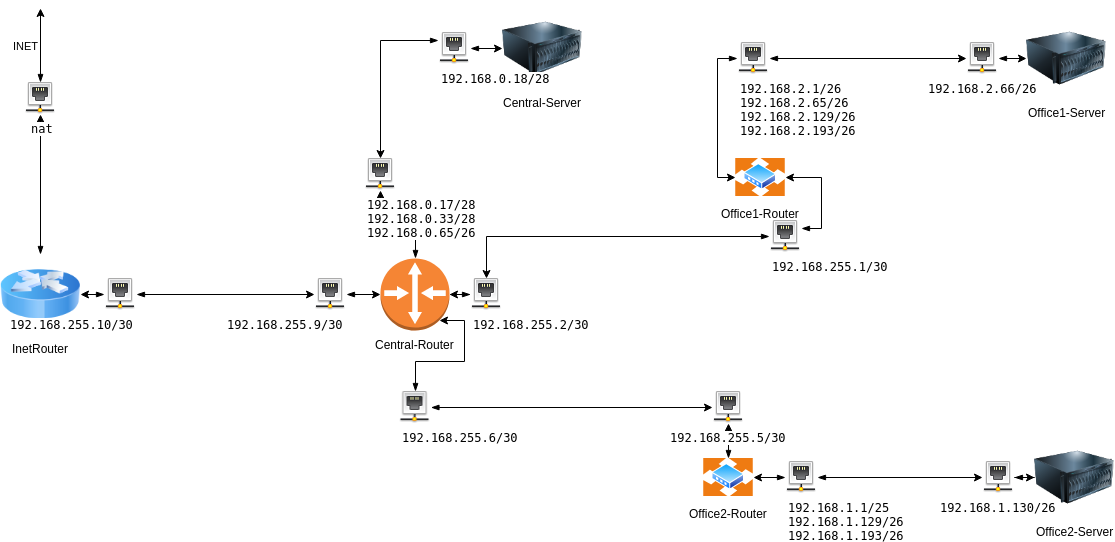

The diagram above was exported from draw.io. Its source (the exported page's mxGraphModel, read from the mxfile embedded in the PNG):
<mxGraphModel dx="1422" dy="689" grid="1" gridSize="10" guides="1" tooltips="1" connect="1" arrows="1" fold="1" page="1" pageScale="1" pageWidth="1169" pageHeight="827" math="0" shadow="0">
  <root>
    <mxCell id="0" />
    <mxCell id="1" parent="0" />
    <mxCell id="2" style="edgeStyle=orthogonalEdgeStyle;rounded=0;orthogonalLoop=1;jettySize=auto;html=1;entryX=0.5;entryY=1;entryDx=0;entryDy=0;startArrow=blockThin;startFill=1;align=right;" edge="1" source="3" target="41" parent="1">
      <mxGeometry relative="1" as="geometry" />
    </mxCell>
    <mxCell id="3" value="InetRouter" style="image;html=1;labelBackgroundColor=#ffffff;image=img/lib/clip_art/networking/Router_Icon_128x128.png" vertex="1" parent="1">
      <mxGeometry x="16" y="276" width="80" height="80" as="geometry" />
    </mxCell>
    <mxCell id="4" style="edgeStyle=orthogonalEdgeStyle;rounded=0;orthogonalLoop=1;jettySize=auto;html=1;startArrow=blockThin;startFill=1;align=left;" edge="1" source="5" target="22" parent="1">
      <mxGeometry relative="1" as="geometry" />
    </mxCell>
    <mxCell id="5" value="Central-Router" style="outlineConnect=0;dashed=0;verticalLabelPosition=bottom;verticalAlign=top;align=center;html=1;shape=mxgraph.aws3.router;fillColor=#F58534;gradientColor=none;" vertex="1" parent="1">
      <mxGeometry x="396" y="280" width="69" height="72" as="geometry" />
    </mxCell>
    <mxCell id="6" value="Office1-Router" style="aspect=fixed;perimeter=ellipsePerimeter;html=1;align=center;shadow=0;dashed=0;spacingTop=3;image;image=img/lib/active_directory/router.svg;" vertex="1" parent="1">
      <mxGeometry x="751" y="180" width="50" height="38" as="geometry" />
    </mxCell>
    <mxCell id="7" style="edgeStyle=orthogonalEdgeStyle;rounded=0;orthogonalLoop=1;jettySize=auto;html=1;entryX=0.5;entryY=1;entryDx=0;entryDy=0;startArrow=blockThin;startFill=1;" edge="1" source="8" target="26" parent="1">
      <mxGeometry relative="1" as="geometry" />
    </mxCell>
    <mxCell id="8" value="Office2-Router" style="aspect=fixed;perimeter=ellipsePerimeter;html=1;align=center;shadow=0;dashed=0;spacingTop=3;image;image=img/lib/active_directory/router.svg;" vertex="1" parent="1">
      <mxGeometry x="719" y="480" width="50" height="38" as="geometry" />
    </mxCell>
    <mxCell id="9" value="Office2-Server" style="image;html=1;labelBackgroundColor=#ffffff;image=img/lib/clip_art/computers/Server_128x128.png" vertex="1" parent="1">
      <mxGeometry x="1050" y="459" width="80" height="80" as="geometry" />
    </mxCell>
    <mxCell id="10" value="Office1-Server&lt;span style=&quot;font-family: monospace&quot;&gt;&lt;br&gt;&lt;/span&gt;" style="image;html=1;labelBackgroundColor=#ffffff;image=img/lib/clip_art/computers/Server_128x128.png" vertex="1" parent="1">
      <mxGeometry x="1042" y="40" width="80" height="80" as="geometry" />
    </mxCell>
    <mxCell id="11" value="Central-Server" style="image;html=1;labelBackgroundColor=#ffffff;image=img/lib/clip_art/computers/Server_128x128.png" vertex="1" parent="1">
      <mxGeometry x="518" y="30" width="80" height="80" as="geometry" />
    </mxCell>
    <mxCell id="12" style="edgeStyle=orthogonalEdgeStyle;rounded=0;orthogonalLoop=1;jettySize=auto;html=1;exitX=1;exitY=0.5;exitDx=0;exitDy=0;entryX=0;entryY=0.5;entryDx=0;entryDy=0;startArrow=blockThin;startFill=1;" edge="1" source="13" target="10" parent="1">
      <mxGeometry relative="1" as="geometry" />
    </mxCell>
    <mxCell id="13" value="&lt;span style=&quot;font-family: monospace&quot;&gt;192.168.2.66/26&lt;br&gt;&lt;/span&gt;" style="shape=image;html=1;verticalAlign=top;verticalLabelPosition=bottom;labelBackgroundColor=#ffffff;imageAspect=0;aspect=fixed;image=https://cdn2.iconfinder.com/data/icons/fatcow/32x32/network_ethernet.png" vertex="1" parent="1">
      <mxGeometry x="982" y="64" width="32" height="32" as="geometry" />
    </mxCell>
    <mxCell id="14" style="edgeStyle=orthogonalEdgeStyle;rounded=0;orthogonalLoop=1;jettySize=auto;html=1;entryX=0;entryY=0.5;entryDx=0;entryDy=0;startArrow=blockThin;startFill=1;" edge="1" source="16" target="13" parent="1">
      <mxGeometry relative="1" as="geometry" />
    </mxCell>
    <mxCell id="15" style="edgeStyle=orthogonalEdgeStyle;rounded=0;orthogonalLoop=1;jettySize=auto;html=1;exitX=0;exitY=0.5;exitDx=0;exitDy=0;entryX=0;entryY=0.5;entryDx=0;entryDy=0;startArrow=blockThin;startFill=1;align=right;" edge="1" source="16" target="6" parent="1">
      <mxGeometry relative="1" as="geometry" />
    </mxCell>
    <mxCell id="16" value="&lt;span style=&quot;font-family: monospace&quot;&gt;192.168.2.1/26&lt;br&gt;&lt;/span&gt;&lt;span style=&quot;font-family: monospace&quot;&gt;192.168.2.65/26&lt;br&gt;&lt;/span&gt;&lt;span style=&quot;font-family: monospace&quot;&gt;192.168.2.129/26&lt;br&gt;&lt;/span&gt;&lt;span style=&quot;font-family: monospace&quot;&gt;192.168.2.193/26&lt;br&gt;&lt;/span&gt;" style="shape=image;html=1;verticalAlign=top;verticalLabelPosition=bottom;labelBackgroundColor=#ffffff;imageAspect=0;aspect=fixed;image=https://cdn2.iconfinder.com/data/icons/fatcow/32x32/network_ethernet.png;align=left;" vertex="1" parent="1">
      <mxGeometry x="753" y="64" width="32" height="32" as="geometry" />
    </mxCell>
    <mxCell id="17" style="edgeStyle=orthogonalEdgeStyle;rounded=0;orthogonalLoop=1;jettySize=auto;html=1;exitX=1;exitY=0.5;exitDx=0;exitDy=0;startArrow=blockThin;startFill=1;" edge="1" source="18" target="9" parent="1">
      <mxGeometry relative="1" as="geometry" />
    </mxCell>
    <mxCell id="18" value="&lt;span style=&quot;font-family: monospace&quot;&gt;192.168.1.130/26&lt;br&gt;&lt;/span&gt;" style="shape=image;html=1;verticalAlign=top;verticalLabelPosition=bottom;labelBackgroundColor=#ffffff;imageAspect=0;aspect=fixed;image=https://cdn2.iconfinder.com/data/icons/fatcow/32x32/network_ethernet.png" vertex="1" parent="1">
      <mxGeometry x="998" y="483" width="32" height="32" as="geometry" />
    </mxCell>
    <mxCell id="19" style="edgeStyle=orthogonalEdgeStyle;rounded=0;orthogonalLoop=1;jettySize=auto;html=1;startArrow=blockThin;startFill=1;" edge="1" source="21" target="11" parent="1">
      <mxGeometry relative="1" as="geometry" />
    </mxCell>
    <mxCell id="20" style="edgeStyle=orthogonalEdgeStyle;rounded=0;orthogonalLoop=1;jettySize=auto;html=1;exitX=0;exitY=0.25;exitDx=0;exitDy=0;entryX=0.5;entryY=0;entryDx=0;entryDy=0;startArrow=blockThin;startFill=1;align=right;" edge="1" source="21" target="22" parent="1">
      <mxGeometry relative="1" as="geometry" />
    </mxCell>
    <mxCell id="21" value="&lt;span style=&quot;font-family: monospace&quot;&gt;192.168.0.18/28&lt;br&gt;&lt;/span&gt;" style="shape=image;html=1;verticalAlign=top;verticalLabelPosition=bottom;labelBackgroundColor=#ffffff;imageAspect=0;aspect=fixed;image=https://cdn2.iconfinder.com/data/icons/fatcow/32x32/network_ethernet.png;align=left;" vertex="1" parent="1">
      <mxGeometry x="454" y="54" width="32" height="32" as="geometry" />
    </mxCell>
    <mxCell id="22" value="&lt;span style=&quot;font-family: monospace&quot;&gt;192.168.0.17/28&lt;br&gt;&lt;/span&gt;&lt;span style=&quot;font-family: monospace&quot;&gt;192.168.0.33/28&lt;br&gt;&lt;/span&gt;&lt;span style=&quot;font-family: monospace&quot;&gt;192.168.0.65/26&lt;br&gt;&lt;/span&gt;" style="shape=image;html=1;verticalAlign=top;verticalLabelPosition=bottom;labelBackgroundColor=#ffffff;imageAspect=0;aspect=fixed;image=https://cdn2.iconfinder.com/data/icons/fatcow/32x32/network_ethernet.png;align=left;" vertex="1" parent="1">
      <mxGeometry x="380" y="180" width="32" height="32" as="geometry" />
    </mxCell>
    <mxCell id="23" style="edgeStyle=orthogonalEdgeStyle;rounded=0;orthogonalLoop=1;jettySize=auto;html=1;startArrow=blockThin;startFill=1;" edge="1" source="25" target="18" parent="1">
      <mxGeometry relative="1" as="geometry" />
    </mxCell>
    <mxCell id="24" style="edgeStyle=orthogonalEdgeStyle;rounded=0;orthogonalLoop=1;jettySize=auto;html=1;exitX=0;exitY=0.5;exitDx=0;exitDy=0;entryX=1;entryY=0.5;entryDx=0;entryDy=0;startArrow=blockThin;startFill=1;align=right;" edge="1" source="25" target="8" parent="1">
      <mxGeometry relative="1" as="geometry" />
    </mxCell>
    <mxCell id="25" value="&lt;span style=&quot;font-family: monospace&quot;&gt;192.168.1.1/25&lt;br&gt;&lt;/span&gt;&lt;span style=&quot;font-family: monospace&quot;&gt;192.168.1.129/26&lt;br&gt;&lt;/span&gt;&lt;span style=&quot;font-family: monospace&quot;&gt;192.168.1.193/26&lt;br&gt;&lt;/span&gt;" style="shape=image;html=1;verticalAlign=top;verticalLabelPosition=bottom;labelBackgroundColor=#ffffff;imageAspect=0;aspect=fixed;image=https://cdn2.iconfinder.com/data/icons/fatcow/32x32/network_ethernet.png;align=left;" vertex="1" parent="1">
      <mxGeometry x="801" y="483" width="32" height="32" as="geometry" />
    </mxCell>
    <mxCell id="26" value="&lt;span style=&quot;font-family: monospace&quot;&gt;192.168.255.5/30&lt;br&gt;&lt;/span&gt;" style="shape=image;html=1;verticalAlign=top;verticalLabelPosition=bottom;labelBackgroundColor=#ffffff;imageAspect=0;aspect=fixed;image=https://cdn2.iconfinder.com/data/icons/fatcow/32x32/network_ethernet.png" vertex="1" parent="1">
      <mxGeometry x="728" y="413" width="32" height="32" as="geometry" />
    </mxCell>
    <mxCell id="27" style="edgeStyle=orthogonalEdgeStyle;rounded=0;orthogonalLoop=1;jettySize=auto;html=1;entryX=0;entryY=0.5;entryDx=0;entryDy=0;startArrow=blockThin;startFill=1;" edge="1" source="29" target="26" parent="1">
      <mxGeometry relative="1" as="geometry" />
    </mxCell>
    <mxCell id="28" style="edgeStyle=orthogonalEdgeStyle;rounded=0;orthogonalLoop=1;jettySize=auto;html=1;startArrow=blockThin;startFill=1;entryX=0.855;entryY=0.855;entryDx=0;entryDy=0;entryPerimeter=0;" edge="1" source="29" target="5" parent="1">
      <mxGeometry relative="1" as="geometry">
        <mxPoint x="480" y="370" as="targetPoint" />
        <Array as="points">
          <mxPoint x="431" y="383" />
          <mxPoint x="480" y="383" />
          <mxPoint x="480" y="342" />
        </Array>
      </mxGeometry>
    </mxCell>
    <mxCell id="29" value="&lt;span style=&quot;font-family: monospace&quot;&gt;192.168.255.6/30&lt;br&gt;&lt;/span&gt;" style="shape=image;html=1;verticalAlign=top;verticalLabelPosition=bottom;labelBackgroundColor=#ffffff;imageAspect=0;aspect=fixed;image=https://cdn2.iconfinder.com/data/icons/fatcow/32x32/network_ethernet.png;align=left;" vertex="1" parent="1">
      <mxGeometry x="414.5" y="413" width="32" height="32" as="geometry" />
    </mxCell>
    <mxCell id="30" style="edgeStyle=orthogonalEdgeStyle;rounded=0;orthogonalLoop=1;jettySize=auto;html=1;startArrow=blockThin;startFill=1;" edge="1" source="32" target="34" parent="1">
      <mxGeometry relative="1" as="geometry" />
    </mxCell>
    <mxCell id="31" style="edgeStyle=orthogonalEdgeStyle;rounded=0;orthogonalLoop=1;jettySize=auto;html=1;exitX=1;exitY=0.25;exitDx=0;exitDy=0;entryX=1;entryY=0.5;entryDx=0;entryDy=0;startArrow=blockThin;startFill=1;align=right;" edge="1" source="32" target="6" parent="1">
      <mxGeometry relative="1" as="geometry" />
    </mxCell>
    <mxCell id="32" value="&lt;span style=&quot;font-family: monospace&quot;&gt;192.168.255.1/30&lt;br&gt;&lt;/span&gt;" style="shape=image;html=1;verticalAlign=top;verticalLabelPosition=bottom;labelBackgroundColor=#ffffff;imageAspect=0;aspect=fixed;image=https://cdn2.iconfinder.com/data/icons/fatcow/32x32/network_ethernet.png;align=left;" vertex="1" parent="1">
      <mxGeometry x="785" y="242" width="32" height="32" as="geometry" />
    </mxCell>
    <mxCell id="33" style="edgeStyle=orthogonalEdgeStyle;rounded=0;orthogonalLoop=1;jettySize=auto;html=1;startArrow=blockThin;startFill=1;" edge="1" source="34" target="5" parent="1">
      <mxGeometry relative="1" as="geometry" />
    </mxCell>
    <mxCell id="34" value="&lt;span style=&quot;font-family: monospace&quot;&gt;192.168.255.2/30&lt;br&gt;&lt;/span&gt;" style="shape=image;html=1;verticalAlign=top;verticalLabelPosition=bottom;labelBackgroundColor=#ffffff;imageAspect=0;aspect=fixed;image=https://cdn2.iconfinder.com/data/icons/fatcow/32x32/network_ethernet.png;align=left;" vertex="1" parent="1">
      <mxGeometry x="486" y="300" width="32" height="32" as="geometry" />
    </mxCell>
    <mxCell id="35" style="edgeStyle=orthogonalEdgeStyle;rounded=0;orthogonalLoop=1;jettySize=auto;html=1;startArrow=blockThin;startFill=1;align=right;" edge="1" source="36" target="5" parent="1">
      <mxGeometry relative="1" as="geometry" />
    </mxCell>
    <mxCell id="36" value="&lt;span style=&quot;font-family: monospace&quot;&gt;192.168.255.9/30&lt;br&gt;&lt;/span&gt;" style="shape=image;html=1;verticalAlign=top;verticalLabelPosition=bottom;labelBackgroundColor=#ffffff;imageAspect=0;aspect=fixed;image=https://cdn2.iconfinder.com/data/icons/fatcow/32x32/network_ethernet.png;align=right;" vertex="1" parent="1">
      <mxGeometry x="330" y="300" width="32" height="32" as="geometry" />
    </mxCell>
    <mxCell id="37" style="edgeStyle=orthogonalEdgeStyle;rounded=0;orthogonalLoop=1;jettySize=auto;html=1;exitX=0;exitY=0.5;exitDx=0;exitDy=0;entryX=1;entryY=0.5;entryDx=0;entryDy=0;startArrow=blockThin;startFill=1;align=right;" edge="1" source="39" target="3" parent="1">
      <mxGeometry relative="1" as="geometry" />
    </mxCell>
    <mxCell id="38" style="edgeStyle=orthogonalEdgeStyle;rounded=0;orthogonalLoop=1;jettySize=auto;html=1;exitX=1;exitY=0.5;exitDx=0;exitDy=0;entryX=0;entryY=0.5;entryDx=0;entryDy=0;startArrow=blockThin;startFill=1;align=right;" edge="1" source="39" target="36" parent="1">
      <mxGeometry relative="1" as="geometry" />
    </mxCell>
    <mxCell id="39" value="&lt;span style=&quot;font-family: monospace&quot;&gt;192.168.255.10/30&lt;br&gt;&lt;/span&gt;" style="shape=image;html=1;verticalAlign=top;verticalLabelPosition=bottom;labelBackgroundColor=#ffffff;imageAspect=0;aspect=fixed;image=https://cdn2.iconfinder.com/data/icons/fatcow/32x32/network_ethernet.png;align=right;" vertex="1" parent="1">
      <mxGeometry x="120" y="300" width="32" height="32" as="geometry" />
    </mxCell>
    <mxCell id="40" value="INET" style="edgeStyle=orthogonalEdgeStyle;rounded=0;orthogonalLoop=1;jettySize=auto;html=1;startArrow=blockThin;startFill=1;align=right;" edge="1" source="41" parent="1">
      <mxGeometry relative="1" as="geometry">
        <mxPoint x="56" y="30" as="targetPoint" />
      </mxGeometry>
    </mxCell>
    <mxCell id="41" value="&lt;span style=&quot;font-family: monospace&quot;&gt;nat&lt;br&gt;&lt;/span&gt;" style="shape=image;html=1;verticalAlign=top;verticalLabelPosition=bottom;labelBackgroundColor=#ffffff;imageAspect=0;aspect=fixed;image=https://cdn2.iconfinder.com/data/icons/fatcow/32x32/network_ethernet.png;align=right;" vertex="1" parent="1">
      <mxGeometry x="40" y="104" width="32" height="32" as="geometry" />
    </mxCell>
  </root>
</mxGraphModel>